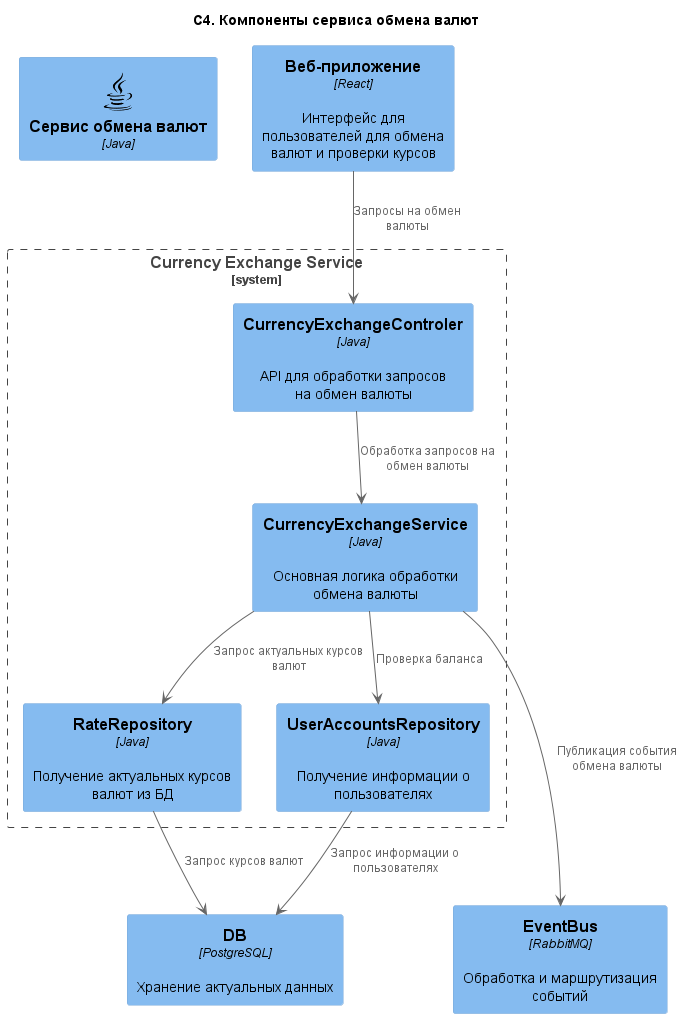

The diagram above was rendered by PlantUML. Its source (embedded in the PNG):
@startuml API. Диаграмма компонентов
title "C4. Компоненты сервиса обмена валют"

!include https://raw.githubusercontent.com/plantuml-stdlib/C4-PlantUML/master/C4_Component.puml
!$ICONURL = "https://raw.githubusercontent.com/tupadr3/plantuml-icon-font-sprites/v3.0.0/icons"
!include $ICONURL/common.puml
!include $ICONURL/devicons/react.puml
!include $ICONURL/devicons/java.puml

Component(currencyExchangeService, "Сервис обмена валют", "Java", $sprite="java")

System_Boundary(currencyExchangeBoundary, "Currency Exchange Service") {

    Component(CurrencyExchangeAPI, "CurrencyExchangeControler", "Java", "API для обработки запросов на обмен валюты")
    Component(CurrencyExchangeProcessor, "CurrencyExchangeService", "Java", "Основная логика обработки обмена валюты")
    Component(RateRepository, "RateRepository", "Java", "Получение актуальных курсов валют из БД")
    Component(UserAccountsRepository, "UserAccountsRepository", "Java", "Получение информации о пользователях")
}

Component(ExchangeRatesDB, "DB", "PostgreSQL", "Хранение актуальных данных")

Component(webApp, "Веб-приложение", "React", "Интерфейс для пользователей для обмена валют и проверки курсов")

webApp --> CurrencyExchangeAPI : "Запросы на обмен валюты"
CurrencyExchangeAPI --> CurrencyExchangeProcessor : "Обработка запросов на обмен валюты"
CurrencyExchangeProcessor --> RateRepository : "Запрос актуальных курсов валют"
CurrencyExchangeProcessor --> UserAccountsRepository : "Проверка баланса"
RateRepository --> ExchangeRatesDB : "Запрос курсов валют"
UserAccountsRepository --> ExchangeRatesDB : "Запрос информации о пользователях"

Component(EventBus, "EventBus", "RabbitMQ", "Обработка и маршрутизация событий")

CurrencyExchangeProcessor ---> EventBus : "Публикация события обмена валюты"

@enduml